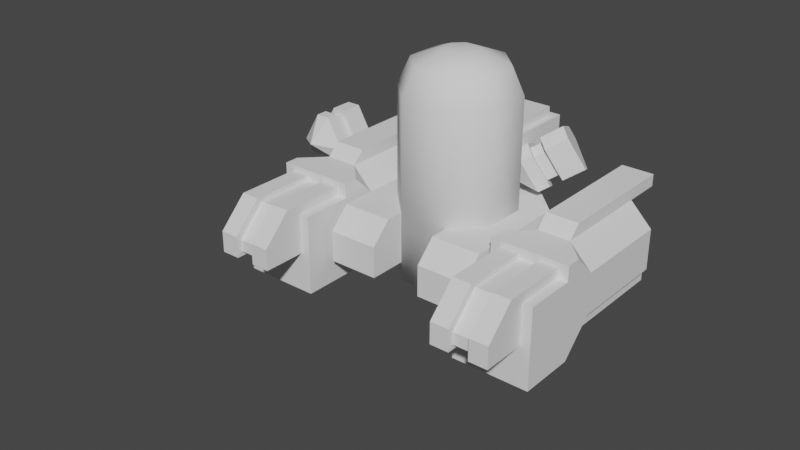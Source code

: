 # Source: t1_fab.blend  (saved by Blender 2.82.7; exported with 4.5.12 LTS)
import bpy
from mathutils import Matrix  # noqa: F401  (used for matrix-valued properties, if any)

bpy.ops.wm.read_factory_settings(use_empty=True)
scene = bpy.context.scene
scene.name = 'Scene'

# ---- collections
col_collection = bpy.data.collections.new('Collection'); scene.collection.children.link(col_collection)

# ---- world
world_world = bpy.data.worlds.new('World'); scene.world = world_world
world_world.use_nodes = True; world_world.node_tree.nodes.clear()
_N = world_world.node_tree.nodes; _L = world_world.node_tree.links
n0 = _N.new('ShaderNodeOutputWorld'); n0.name = 'World Output'; n0.location = (300, 300)
n1 = _N.new('ShaderNodeBackground'); n1.name = 'Background'; n1.location = (10, 300)
n1.inputs[0].default_value = (0.05088, 0.05088, 0.05088, 1.0)
_L.new(n1.outputs[0], n0.inputs[0])
n0.is_active_output = True
world_world.color = (0.05088, 0.05088, 0.05088)
world_world.use_sun_shadow = False
world_world.sun_shadow_jitter_overblur = 0.0

# ---- meshes
me_cylinder_006 = bpy.data.meshes.new('Cylinder.006')
me_cylinder_006.from_pydata([(-0.6425, 1.516, 5.395), (-0.8316, 1.055, 5.589), (-0.9829, 0.9476, 5.482), (-1.172, 1.141, 5.021), (-1.096, 1.326, 4.943), (-0.7181, 1.593, 5.211), (-1.006, 1.178, 5.712), (-0.817, 1.639, 5.518), (-1.157, 1.071, 5.605), (-1.346, 1.265, 5.144), (-1.271, 1.449, 5.067), (-0.8926, 1.717, 5.334), (-0.3844, 1.48, 5.316), (-0.5542, 1.6, 5.436), (-0.6365, 0.865, 5.574), (-0.8064, 0.9851, 5.694), (-0.8382, 0.7223, 5.431), (-1.008, 0.8424, 5.551), (-1.09, 0.9808, 4.816), (-1.26, 1.101, 4.936), (-0.9895, 1.227, 4.713), (-1.159, 1.347, 4.833), (-0.4852, 1.583, 5.07), (-0.6551, 1.703, 5.19), (-0.9809, 1.108, 5.817), (-0.7287, 1.723, 5.559), (-1.183, 0.9658, 5.675), (-1.435, 1.224, 5.06), (-1.334, 1.47, 4.956), (-0.8296, 1.827, 5.313), (-1.303, 1.336, 6.045), (-1.051, 1.951, 5.787), (-1.505, 1.194, 5.903), (-1.757, 1.452, 5.288), (-1.656, 1.698, 5.184), (-1.152, 2.055, 5.541), (-0.4632, 0.9492, 4.959), (0.6425, 1.516, 5.395), (0.8316, 1.055, 5.589), (0.9829, 0.9476, 5.482), (1.172, 1.141, 5.021), (1.096, 1.326, 4.943), (0.7181, 1.593, 5.211), (1.006, 1.178, 5.712), (0.817, 1.639, 5.518), (1.157, 1.071, 5.605), (1.346, 1.265, 5.144), (1.271, 1.449, 5.067), (0.8926, 1.717, 5.334), (0.3844, 1.48, 5.316), (0.5542, 1.6, 5.436), (0.6365, 0.865, 5.574), (0.8064, 0.9851, 5.694), (0.8382, 0.7223, 5.431), (1.008, 0.8424, 5.551), (1.09, 0.9808, 4.816), (1.26, 1.101, 4.936), (0.9895, 1.227, 4.713), (1.159, 1.347, 4.833), (0.4852, 1.583, 5.07), (0.6551, 1.703, 5.19), (0.9809, 1.108, 5.817), (0.7287, 1.723, 5.559), (1.183, 0.9658, 5.675), (1.435, 1.224, 5.06), (1.334, 1.47, 4.956), (0.8296, 1.827, 5.313), (1.303, 1.336, 6.045), (1.051, 1.951, 5.787), (1.505, 1.194, 5.903), (1.757, 1.452, 5.288), (1.656, 1.698, 5.184), (1.152, 2.055, 5.541), (0.4632, 0.9492, 4.959)], [], [(4, 3, 9, 10), (2, 1, 6, 8), (5, 4, 10, 11), (1, 0, 7, 6), (3, 2, 8, 9), (0, 5, 11, 7), (12, 13, 15, 14), (14, 15, 17, 16), (16, 17, 19, 18), (18, 19, 21, 20), (20, 21, 23, 22), (22, 23, 13, 12), (16, 18, 36), (29, 28, 34, 35), (30, 31, 35, 34, 33, 32), (27, 26, 32, 33), (24, 25, 31, 30), (25, 29, 35, 31), (28, 27, 33, 34), (26, 24, 30, 32), (24, 26, 27, 28, 29, 25), (15, 13, 23, 21, 19, 17), (22, 12, 36), (18, 20, 36), (14, 16, 36), (20, 22, 36), (12, 14, 36), (41, 47, 46, 40), (39, 45, 43, 38), (42, 48, 47, 41), (38, 43, 44, 37), (40, 46, 45, 39), (37, 44, 48, 42), (49, 51, 52, 50), (51, 53, 54, 52), (53, 55, 56, 54), (55, 57, 58, 56), (57, 59, 60, 58), (59, 49, 50, 60), (53, 73, 55), (66, 72, 71, 65), (67, 69, 70, 71, 72, 68), (64, 70, 69, 63), (61, 67, 68, 62), (62, 68, 72, 66), (65, 71, 70, 64), (63, 69, 67, 61), (61, 62, 66, 65, 64, 63), (52, 54, 56, 58, 60, 50), (59, 73, 49), (55, 73, 57), (51, 73, 53), (57, 73, 59), (49, 73, 51)])
_uv = me_cylinder_006.uv_layers.new(name='UVMap')
_uv.uv.foreach_set('vector', [0.3333, 1.0, 0.5, 1.0, 0.5, 1.0, 0.3333, 1.0, 0.6667, 1.0, 0.8333, 1.0, 0.8333, 1.0, 0.6667, 1.0, 0.1667, 1.0, 0.3333, 1.0, 0.3333, 1.0, 0.1667, 1.0, 0.8333, 1.0, 1.0, 1.0, 1.0, 1.0, 0.8333, 1.0, 0.5, 1.0, 0.6667, 1.0, 0.6667, 1.0, 0.5, 1.0, -8.941e-08, 1.0, 0.1667, 1.0, 0.1667, 1.0, -8.941e-08, 1.0, 1.0, 0.5, 1.0, 1.0, 0.8333, 1.0, 0.8333, 0.5, 0.8333, 0.5, 0.8333, 1.0, 0.6667, 1.0, 0.6667, 0.5, 0.6667, 0.5, 0.6667, 1.0, 0.5, 1.0, 0.5, 0.5, 0.5, 0.5, 0.5, 1.0, 0.3333, 1.0, 0.3333, 0.5, 0.3333, 0.5, 0.3333, 1.0, 0.1667, 1.0, 0.1667, 0.5, 0.1667, 0.5, 0.1667, 1.0, -8.941e-08, 1.0, -8.941e-08, 0.5, 0.6667, 0.5, 0.5, 0.5, 0.6667, 0.5, 0.1667, 1.0, 0.3333, 1.0, 0.3333, 1.0, 0.1667, 1.0, 0.4578, 0.37, 0.25, 0.49, 0.04215, 0.37, 0.04215, 0.13, 0.25, 0.01, 0.4578, 0.13, 0.5, 1.0, 0.6667, 1.0, 0.6667, 1.0, 0.5, 1.0, 0.8333, 1.0, 1.0, 1.0, 1.0, 1.0, 0.8333, 1.0, -8.941e-08, 1.0, 0.1667, 1.0, 0.1667, 1.0, -8.941e-08, 1.0, 0.3333, 1.0, 0.5, 1.0, 0.5, 1.0, 0.3333, 1.0, 0.6667, 1.0, 0.8333, 1.0, 0.8333, 1.0, 0.6667, 1.0, 0.8333, 1.0, 0.6667, 1.0, 0.5, 1.0, 0.3333, 1.0, 0.1667, 1.0, -8.941e-08, 1.0, 0.8333, 1.0, -8.941e-08, 1.0, 0.1667, 1.0, 0.3333, 1.0, 0.5, 1.0, 0.6667, 1.0, 0.1667, 0.5, -8.941e-08, 0.5, 0.1667, 0.5, 0.5, 0.5, 0.3333, 0.5, 0.5, 0.5, 0.8333, 0.5, 0.6667, 0.5, 0.8333, 0.5, 0.3333, 0.5, 0.1667, 0.5, 0.3333, 0.5, 1.0, 0.5, 0.8333, 0.5, 1.0, 0.5, 0.3333, 1.0, 0.3333, 1.0, 0.5, 1.0, 0.5, 1.0, 0.6667, 1.0, 0.6667, 1.0, 0.8333, 1.0, 0.8333, 1.0, 0.1667, 1.0, 0.1667, 1.0, 0.3333, 1.0, 0.3333, 1.0, 0.8333, 1.0, 0.8333, 1.0, 1.0, 1.0, 1.0, 1.0, 0.5, 1.0, 0.5, 1.0, 0.6667, 1.0, 0.6667, 1.0, -8.941e-08, 1.0, -8.941e-08, 1.0, 0.1667, 1.0, 0.1667, 1.0, 1.0, 0.5, 0.8333, 0.5, 0.8333, 1.0, 1.0, 1.0, 0.8333, 0.5, 0.6667, 0.5, 0.6667, 1.0, 0.8333, 1.0, 0.6667, 0.5, 0.5, 0.5, 0.5, 1.0, 0.6667, 1.0, 0.5, 0.5, 0.3333, 0.5, 0.3333, 1.0, 0.5, 1.0, 0.3333, 0.5, 0.1667, 0.5, 0.1667, 1.0, 0.3333, 1.0, 0.1667, 0.5, -8.941e-08, 0.5, -8.941e-08, 1.0, 0.1667, 1.0, 0.6667, 0.5, 0.6667, 0.5, 0.5, 0.5, 0.1667, 1.0, 0.1667, 1.0, 0.3333, 1.0, 0.3333, 1.0, 0.4578, 0.37, 0.4578, 0.13, 0.25, 0.01, 0.04215, 0.13, 0.04215, 0.37, 0.25, 0.49, 0.5, 1.0, 0.5, 1.0, 0.6667, 1.0, 0.6667, 1.0, 0.8333, 1.0, 0.8333, 1.0, 1.0, 1.0, 1.0, 1.0, -8.941e-08, 1.0, -8.941e-08, 1.0, 0.1667, 1.0, 0.1667, 1.0, 0.3333, 1.0, 0.3333, 1.0, 0.5, 1.0, 0.5, 1.0, 0.6667, 1.0, 0.6667, 1.0, 0.8333, 1.0, 0.8333, 1.0, 0.8333, 1.0, -8.941e-08, 1.0, 0.1667, 1.0, 0.3333, 1.0, 0.5, 1.0, 0.6667, 1.0, 0.8333, 1.0, 0.6667, 1.0, 0.5, 1.0, 0.3333, 1.0, 0.1667, 1.0, -8.941e-08, 1.0, 0.1667, 0.5, 0.1667, 0.5, -8.941e-08, 0.5, 0.5, 0.5, 0.5, 0.5, 0.3333, 0.5, 0.8333, 0.5, 0.8333, 0.5, 0.6667, 0.5, 0.3333, 0.5, 0.3333, 0.5, 0.1667, 0.5, 1.0, 0.5, 1.0, 0.5, 0.8333, 0.5])
me_cylinder_006.use_remesh_preserve_volume = False
me_cylinder_006.use_remesh_preserve_attributes = False
me_cylinder_006.use_mirror_vertex_groups = False
me_cylinder_006.update()
me_cylinder_010 = bpy.data.meshes.new('Cylinder.010')
me_cylinder_010.from_pydata([(-0.3827, 0.9239, 2.935), (0.3827, 0.9239, 2.935), (0.9239, 0.3827, 2.935), (0.9239, -0.3827, 2.935), (0.3827, -0.9239, 2.935), (-0.3827, -0.9239, 2.935), (-0.9239, -0.3827, 2.935), (-0.9239, 0.3827, 2.935), (-0.1135, 0.2741, 6.648), (-0.3827, 0.9239, 5.998), (-0.3039, 0.7336, 6.458), (0.1135, 0.2741, 6.648), (0.3827, 0.9239, 5.998), (0.3039, 0.7336, 6.458), (0.2741, 0.1135, 6.648), (0.9239, 0.3827, 5.998), (0.7336, 0.3039, 6.458), (0.2741, -0.1135, 6.648), (0.9239, -0.3827, 5.998), (0.7336, -0.3039, 6.458), (0.1135, -0.2741, 6.648), (0.3827, -0.9239, 5.998), (0.3039, -0.7336, 6.458), (-0.1135, -0.2741, 6.648), (-0.3827, -0.9239, 5.998), (-0.3039, -0.7336, 6.458), (-0.2741, -0.1135, 6.648), (-0.9239, -0.3827, 5.998), (-0.7336, -0.3039, 6.458), (-0.2741, 0.1135, 6.648), (-0.9239, 0.3827, 5.998), (-0.7336, 0.3039, 6.458), (-0.3827, 0.9239, 3.632), (0.3827, 0.9239, 3.632), (-0.3827, 0.9239, 4.981), (0.3827, 0.9239, 4.981), (0.2592, 0.9239, 4.981), (-0.2592, 0.9239, 4.981), (-0.3827, 1.738, 4.161), (-0.3827, 1.209, 3.632), (0.3827, 1.209, 3.632), (0.3827, 1.738, 4.161), (0.3827, 2.324, 4.981), (-0.3827, 2.324, 4.981), (-0.3827, 2.324, 4.161), (0.3827, 2.324, 4.161), (0.2592, 2.186, 4.981), (-0.2592, 2.186, 4.981), (0.2592, 0.9239, 5.141), (-0.2592, 0.9239, 5.141), (0.2592, 2.186, 5.141), (-0.2592, 2.186, 5.141), (0.4347, -0.8707, 3.21), (-0.4347, -0.8707, 3.21), (-0.4347, -0.8707, 4.096), (0.4347, -0.8707, 4.096), (-0.4347, -1.534, 3.21), (-1.304, -1.534, 3.21), (1.304, -1.534, 3.21), (0.4347, -1.534, 3.21), (0.4347, -1.185, 4.096), (0.4347, -1.534, 3.747), (1.304, -1.534, 3.747), (1.304, -1.185, 4.096), (-1.304, -1.185, 4.096), (-1.304, -1.534, 3.747), (-0.4347, -1.534, 3.747), (-0.4347, -1.185, 4.096), (1.304, 0.6869, 3.21), (0.7889, 1.202, 3.21), (-0.7889, 1.202, 3.21), (-1.304, 0.6869, 3.21), (-1.304, 0.6869, 4.096), (-0.7889, 1.202, 4.096), (0.7889, 1.202, 4.096), (1.304, 0.6869, 4.096)], [], [(7, 30, 9, 0), (2, 15, 18, 3), (3, 18, 21, 4), (4, 21, 24, 5), (5, 24, 27, 6), (6, 27, 30, 7), (0, 9, 12, 1), (1, 12, 15, 2), (0, 1, 2, 3, 4, 5, 6, 7), (12, 9, 10, 13), (13, 10, 8, 11), (15, 12, 13, 16), (16, 13, 11, 14), (18, 15, 16, 19), (19, 16, 14, 17), (21, 18, 19, 22), (22, 19, 17, 20), (24, 21, 22, 25), (25, 22, 20, 23), (27, 24, 25, 28), (28, 25, 23, 26), (30, 27, 28, 31), (31, 28, 26, 29), (9, 30, 31, 10), (10, 31, 29, 8), (11, 8, 29, 26, 23, 20, 17, 14), (41, 45, 42, 35, 33, 40), (36, 46, 50, 48), (34, 43, 44, 38, 39, 32), (38, 41, 40, 39), (33, 32, 39, 40), (44, 43, 42, 45), (48, 50, 51, 49), (41, 38, 44, 45), (35, 42, 43, 34), (47, 37, 49, 51), (46, 47, 51, 50), (74, 75, 63, 60, 55, 54, 67, 64, 72, 73), (68, 58, 62, 63, 75), (72, 64, 65, 57, 71), (70, 71, 57, 56, 53, 52, 59, 58, 68, 69), (52, 53, 54, 55), (52, 55, 60, 61, 59), (54, 53, 56, 66, 67), (56, 57, 65, 66), (58, 59, 61, 62), (60, 63, 62, 61), (64, 67, 66, 65), (74, 69, 68, 75), (72, 71, 70, 73), (74, 73, 70, 69)])
me_cylinder_010.polygons.foreach_set('use_smooth', [1, 1, 1, 1, 1, 1, 1, 1, 0, 1, 1, 1, 1, 1, 1, 1, 1, 1, 1, 1, 1, 1, 1, 1, 1, 1, 0, 0, 0, 0, 0, 0, 0, 0, 0, 0, 0, 0, 0, 0, 0, 0, 0, 0, 0, 0, 0, 0, 0, 0, 0])
_uv = me_cylinder_010.uv_layers.new(name='UVMap')
_uv.uv.foreach_set('vector', [0.125, 0.5, 0.125, 0.9108, 0.0, 0.9108, 0.0, 0.5, 0.75, 0.5, 0.75, 0.9108, 0.625, 0.9108, 0.625, 0.5, 0.625, 0.5, 0.625, 0.9108, 0.5, 0.9108, 0.5, 0.5, 0.5, 0.5, 0.5, 0.9108, 0.375, 0.9108, 0.375, 0.5, 0.375, 0.5, 0.375, 0.9108, 0.25, 0.9108, 0.25, 0.5, 0.25, 0.5, 0.25, 0.9108, 0.125, 0.9108, 0.125, 0.5, 1.0, 0.5, 1.0, 0.9108, 0.875, 0.9108, 0.875, 0.5, 0.875, 0.5, 0.875, 0.9108, 0.75, 0.9108, 0.75, 0.5, 0.75, 0.49, 0.9197, 0.4197, 0.99, 0.25, 0.9197, 0.08029, 0.75, 0.01, 0.5803, 0.08029, 0.51, 0.25, 0.5803, 0.4197, 0.875, 0.9108, 1.0, 0.9108, 0.9871, 1.0, 0.8879, 1.0, 0.4022, 0.4269, 0.2675, 0.4828, 0.25, 0.3212, 0.3004, 0.3004, 0.75, 0.9108, 0.875, 0.9108, 0.8621, 1.0, 0.7629, 1.0, 0.4828, 0.2675, 0.4269, 0.4022, 0.3004, 0.3004, 0.3212, 0.25, 0.625, 0.9108, 0.75, 0.9108, 0.7371, 1.0, 0.6379, 1.0, 0.4269, 0.09777, 0.4828, 0.2325, 0.3212, 0.25, 0.3004, 0.1996, 0.5, 0.9108, 0.625, 0.9108, 0.6121, 1.0, 0.5129, 1.0, 0.2675, 0.01724, 0.4022, 0.07305, 0.3004, 0.1996, 0.25, 0.1788, 0.375, 0.9108, 0.5, 0.9108, 0.4871, 1.0, 0.3879, 1.0, 0.09777, 0.07305, 0.2325, 0.01724, 0.25, 0.1788, 0.1996, 0.1996, 0.25, 0.9108, 0.375, 0.9108, 0.3621, 1.0, 0.2629, 1.0, 0.01724, 0.2325, 0.07305, 0.09777, 0.1996, 0.1996, 0.1788, 0.25, 0.125, 0.9108, 0.25, 0.9108, 0.2371, 1.0, 0.1379, 1.0, 0.07305, 0.4022, 0.01724, 0.2675, 0.1788, 0.25, 0.1996, 0.3004, 0.0, 0.9108, 0.125, 0.9108, 0.1121, 1.0, 0.01287, 1.0, 0.2325, 0.4828, 0.09777, 0.4269, 0.1996, 0.3004, 0.25, 0.3212, 0.3004, 0.3004, 0.25, 0.3212, 0.1996, 0.3004, 0.1788, 0.25, 0.1996, 0.1996, 0.25, 0.1788, 0.3004, 0.1996, 0.3212, 0.25, 0.875, 0.661, 0.875, 0.661, 0.875, 0.9108, 0.875, 0.9108, 0.875, 0.5, 0.875, 0.5, 0.875, 0.9108, 0.875, 0.9108, 0.875, 0.9108, 0.875, 0.9108, 1.0, 0.9108, 1.0, 0.9108, 1.0, 0.661, 1.0, 0.661, 1.0, 0.5, 1.0, 0.5, 1.0, 0.661, 0.875, 0.661, 0.875, 0.5, 1.0, 0.5, 0.875, 0.5, 1.0, 0.5, 1.0, 0.5, 0.875, 0.5, 1.0, 0.661, 1.0, 0.9108, 0.875, 0.9108, 0.875, 0.661, 0.875, 0.9108, 0.875, 0.9108, 1.0, 0.9108, 1.0, 0.9108, 0.875, 0.661, 1.0, 0.661, 1.0, 0.661, 0.875, 0.661, 0.875, 0.9108, 0.875, 0.9108, 1.0, 0.9108, 1.0, 0.9108, 1.0, 0.9108, 1.0, 0.9108, 1.0, 0.9108, 1.0, 0.9108, 0.875, 0.9108, 1.0, 0.9108, 1.0, 0.9108, 0.875, 0.9108, 0.4753, 0.9108, 0.5, 0.9108, 0.5, 0.9108, 0.4583, 0.9108, 0.4583, 0.9108, 0.4167, 0.9108, 0.4167, 0.9108, 0.375, 0.9108, 0.375, 0.9108, 0.3997, 0.9108, 0.5, 0.5, 0.5, 0.5, 0.5, 0.77, 0.5, 0.9108, 0.5, 0.9108, 0.375, 0.9108, 0.375, 0.9108, 0.375, 0.77, 0.375, 0.5, 0.375, 0.5, 0.3997, 0.5, 0.375, 0.5, 0.375, 0.5, 0.4167, 0.5, 0.4167, 0.5, 0.4583, 0.5, 0.4583, 0.5, 0.5, 0.5, 0.5, 0.5, 0.4753, 0.5, 0.4583, 0.5, 0.4167, 0.5, 0.4167, 0.9108, 0.4583, 0.9108, 0.4583, 0.5, 0.4583, 0.9108, 0.4583, 0.9108, 0.4583, 0.77, 0.4583, 0.5, 0.4167, 0.9108, 0.4167, 0.5, 0.4167, 0.5, 0.4167, 0.77, 0.4167, 0.9108, 0.4167, 0.5, 0.375, 0.5, 0.375, 0.77, 0.4167, 0.77, 0.5, 0.5, 0.4583, 0.5, 0.4583, 0.77, 0.5, 0.77, 0.4583, 0.9108, 0.5, 0.9108, 0.5, 0.77, 0.4583, 0.77, 0.375, 0.9108, 0.4167, 0.9108, 0.4167, 0.77, 0.375, 0.77, 0.4753, 0.9108, 0.4753, 0.5, 0.5, 0.5, 0.5, 0.9108, 0.375, 0.9108, 0.375, 0.5, 0.3997, 0.5, 0.3997, 0.9108, 0.4753, 0.9108, 0.3997, 0.9108, 0.3997, 0.5, 0.4753, 0.5])
me_cylinder_010.use_remesh_fix_poles = True
me_cylinder_010.use_remesh_preserve_attributes = False
me_cylinder_010.use_mirror_vertex_groups = False
me_cylinder_010.update()
me_cylinder_011 = bpy.data.meshes.new('Cylinder.011')
me_cylinder_011.from_pydata([], [], [])
_uv = me_cylinder_011.uv_layers.new(name='UVMap')
_uv.uv.foreach_set('vector', [])
me_cylinder_011.use_remesh_fix_poles = True
me_cylinder_011.use_remesh_preserve_attributes = False
me_cylinder_011.use_mirror_vertex_groups = False
me_cylinder_011.update()
me_cylinder_015 = bpy.data.meshes.new('Cylinder.015')
me_cylinder_015.from_pydata([(-2.971, 2.035, 3.508), (-3.239, 2.035, 3.971), (-3.453, 2.035, 3.971), (-3.72, 2.035, 3.508), (-3.613, 2.035, 3.323), (-3.078, 2.035, 3.323), (-3.239, 2.282, 3.971), (-2.971, 2.282, 3.508), (-3.453, 2.282, 3.971), (-3.72, 2.282, 3.508), (-3.613, 2.282, 3.323), (-3.078, 2.282, 3.323), (-2.847, 1.795, 3.477), (-2.847, 2.035, 3.477), (-3.203, 1.795, 4.095), (-3.203, 2.035, 4.095), (-3.488, 1.795, 4.095), (-3.488, 2.035, 4.095), (-3.845, 1.795, 3.477), (-3.845, 2.035, 3.477), (-3.702, 1.795, 3.23), (-3.702, 2.035, 3.23), (-2.989, 1.795, 3.23), (-2.989, 2.035, 3.23), (-3.203, 2.282, 4.095), (-2.847, 2.282, 3.477), (-3.488, 2.282, 4.095), (-3.845, 2.282, 3.477), (-3.702, 2.282, 3.23), (-2.989, 2.282, 3.23), (-3.203, 2.738, 4.095), (-2.847, 2.738, 3.477), (-3.488, 2.738, 4.095), (-3.845, 2.738, 3.477), (-3.702, 2.738, 3.23), (-2.989, 2.738, 3.23), (-3.346, 1.407, 3.601)], [], [(4, 3, 9, 10), (2, 1, 6, 8), (5, 4, 10, 11), (1, 0, 7, 6), (3, 2, 8, 9), (0, 5, 11, 7), (12, 13, 15, 14), (14, 15, 17, 16), (16, 17, 19, 18), (18, 19, 21, 20), (20, 21, 23, 22), (22, 23, 13, 12), (16, 18, 36), (29, 28, 34, 35), (30, 31, 35, 34, 33, 32), (27, 26, 32, 33), (24, 25, 31, 30), (25, 29, 35, 31), (28, 27, 33, 34), (26, 24, 30, 32), (24, 26, 27, 28, 29, 25), (15, 13, 23, 21, 19, 17), (22, 12, 36), (18, 20, 36), (14, 16, 36), (20, 22, 36), (12, 14, 36)])
_uv = me_cylinder_015.uv_layers.new(name='UVMap')
_uv.uv.foreach_set('vector', [0.3333, 1.0, 0.5, 1.0, 0.5, 1.0, 0.3333, 1.0, 0.6667, 1.0, 0.8333, 1.0, 0.8333, 1.0, 0.6667, 1.0, 0.1667, 1.0, 0.3333, 1.0, 0.3333, 1.0, 0.1667, 1.0, 0.8333, 1.0, 1.0, 1.0, 1.0, 1.0, 0.8333, 1.0, 0.5, 1.0, 0.6667, 1.0, 0.6667, 1.0, 0.5, 1.0, -8.941e-08, 1.0, 0.1667, 1.0, 0.1667, 1.0, -8.941e-08, 1.0, 1.0, 0.5, 1.0, 1.0, 0.8333, 1.0, 0.8333, 0.5, 0.8333, 0.5, 0.8333, 1.0, 0.6667, 1.0, 0.6667, 0.5, 0.6667, 0.5, 0.6667, 1.0, 0.5, 1.0, 0.5, 0.5, 0.5, 0.5, 0.5, 1.0, 0.3333, 1.0, 0.3333, 0.5, 0.3333, 0.5, 0.3333, 1.0, 0.1667, 1.0, 0.1667, 0.5, 0.1667, 0.5, 0.1667, 1.0, -8.941e-08, 1.0, -8.941e-08, 0.5, 0.6667, 0.5, 0.5, 0.5, 0.6667, 0.5, 0.1667, 1.0, 0.3333, 1.0, 0.3333, 1.0, 0.1667, 1.0, 0.4578, 0.37, 0.25, 0.49, 0.04215, 0.37, 0.04215, 0.13, 0.25, 0.01, 0.4578, 0.13, 0.5, 1.0, 0.6667, 1.0, 0.6667, 1.0, 0.5, 1.0, 0.8333, 1.0, 1.0, 1.0, 1.0, 1.0, 0.8333, 1.0, -8.941e-08, 1.0, 0.1667, 1.0, 0.1667, 1.0, -8.941e-08, 1.0, 0.3333, 1.0, 0.5, 1.0, 0.5, 1.0, 0.3333, 1.0, 0.6667, 1.0, 0.8333, 1.0, 0.8333, 1.0, 0.6667, 1.0, 0.8333, 1.0, 0.6667, 1.0, 0.5, 1.0, 0.3333, 1.0, 0.1667, 1.0, -8.941e-08, 1.0, 0.8333, 1.0, -8.941e-08, 1.0, 0.1667, 1.0, 0.3333, 1.0, 0.5, 1.0, 0.6667, 1.0, 0.1667, 0.5, -8.941e-08, 0.5, 0.1667, 0.5, 0.5, 0.5, 0.3333, 0.5, 0.5, 0.5, 0.8333, 0.5, 0.6667, 0.5, 0.8333, 0.5, 0.3333, 0.5, 0.1667, 0.5, 0.3333, 0.5, 1.0, 0.5, 0.8333, 0.5, 1.0, 0.5])
me_cylinder_015.use_remesh_preserve_volume = False
me_cylinder_015.use_remesh_preserve_attributes = False
me_cylinder_015.use_mirror_vertex_groups = False
me_cylinder_015.update()
me_cylinder_016 = bpy.data.meshes.new('Cylinder.016')
me_cylinder_016.from_pydata([(2.529, -0.9466, 3.752), (1.424, -1.075, 4.368), (2.748, -1.075, 4.368), (1.643, -0.9466, 3.752), (1.842, -2.609, 3.507), (2.329, -2.609, 3.507), (1.842, -0.9254, 4.194), (1.842, -0.9254, 3.507), (2.329, -0.9254, 3.507), (2.329, -0.9254, 4.194), (1.424, 1.326, 3.278), (2.748, 1.326, 3.278), (2.529, 1.635, 3.752), (1.424, -1.948, 2.738), (2.748, -1.948, 2.738), (1.643, 1.635, 3.752), (1.596, -2.702, 3.422), (2.576, -2.702, 3.422), (2.252, -2.702, 3.422), (1.92, -2.702, 3.422), (1.596, -0.9822, 4.279), (1.596, -0.9822, 3.422), (2.576, -0.9822, 3.422), (2.576, -0.9822, 4.279), (2.252, -0.9822, 4.279), (1.92, -0.9822, 3.422), (1.92, -0.9822, 4.279), (2.252, -0.9822, 3.422), (1.842, -2.609, 3.704), (1.842, -2.12, 4.194), (2.329, -2.12, 4.194), (2.329, -2.609, 3.704), (1.596, -2.213, 4.279), (1.596, -2.702, 3.79), (2.576, -2.702, 3.79), (2.576, -2.213, 4.279), (1.92, -2.702, 3.79), (1.92, -2.213, 4.279), (2.252, -2.213, 4.279), (2.252, -2.702, 3.79), (2.748, -1.948, 4.108), (1.424, -1.948, 4.108), (2.748, -1.075, 4.108), (1.424, -1.075, 4.108), (1.424, -0.9805, 2.738), (1.424, -0.4408, 3.278), (2.748, -0.4408, 3.278), (2.748, -0.9805, 2.738), (1.424, -0.4408, 3.986), (1.806, -0.4408, 4.368), (1.424, -0.8231, 4.368), (2.365, -0.4408, 4.368), (2.748, -0.4408, 3.986), (2.748, -0.8231, 4.368), (2.748, 1.326, 3.986), (2.365, 1.326, 4.368), (1.806, 1.326, 4.368), (1.424, 1.326, 3.986), (2.529, -0.9466, 2.868), (2.529, 1.635, 2.868), (1.643, 1.635, 2.868), (1.643, -0.9466, 2.868), (2.365, 1.991, 4.574), (1.806, 1.991, 4.574), (2.365, 1.991, 4.368), (1.806, 1.991, 4.368), (2.365, -0.2241, 4.574), (1.806, -0.2241, 4.574), (-2.529, -0.9466, 3.752), (-1.424, -1.075, 4.368), (-2.748, -1.075, 4.368), (-1.643, -0.9466, 3.752), (-1.842, -2.609, 3.507), (-2.329, -2.609, 3.507), (-1.842, -0.9254, 4.194), (-1.842, -0.9254, 3.507), (-2.329, -0.9254, 3.507), (-2.329, -0.9254, 4.194), (-1.424, 1.326, 3.278), (-2.748, 1.326, 3.278), (-2.529, 1.635, 3.752), (-1.424, -1.948, 2.738), (-2.748, -1.948, 2.738), (-1.643, 1.635, 3.752), (-1.596, -2.702, 3.422), (-2.576, -2.702, 3.422), (-2.252, -2.702, 3.422), (-1.92, -2.702, 3.422), (-1.596, -0.9822, 4.279), (-1.596, -0.9822, 3.422), (-2.576, -0.9822, 3.422), (-2.576, -0.9822, 4.279), (-2.252, -0.9822, 4.279), (-1.92, -0.9822, 3.422), (-1.92, -0.9822, 4.279), (-2.252, -0.9822, 3.422), (-1.842, -2.609, 3.704), (-1.842, -2.12, 4.194), (-2.329, -2.12, 4.194), (-2.329, -2.609, 3.704), (-1.596, -2.213, 4.279), (-1.596, -2.702, 3.79), (-2.576, -2.702, 3.79), (-2.576, -2.213, 4.279), (-1.92, -2.702, 3.79), (-1.92, -2.213, 4.279), (-2.252, -2.213, 4.279), (-2.252, -2.702, 3.79), (-2.748, -1.948, 4.108), (-1.424, -1.948, 4.108), (-2.748, -1.075, 4.108), (-1.424, -1.075, 4.108), (-1.424, -0.9805, 2.738), (-1.424, -0.4408, 3.278), (-2.748, -0.4408, 3.278), (-2.748, -0.9805, 2.738), (-1.424, -0.4408, 3.986), (-1.806, -0.4408, 4.368), (-1.424, -0.8231, 4.368), (-2.365, -0.4408, 4.368), (-2.748, -0.4408, 3.986), (-2.748, -0.8231, 4.368), (-2.748, 1.326, 3.986), (-2.365, 1.326, 4.368), (-1.806, 1.326, 4.368), (-1.424, 1.326, 3.986), (-2.529, -0.9466, 2.868), (-2.529, 1.635, 2.868), (-1.643, 1.635, 2.868), (-1.643, -0.9466, 2.868), (-2.365, 1.991, 4.574), (-1.806, 1.991, 4.574), (-2.365, 1.991, 4.368), (-1.806, 1.991, 4.368), (-2.365, -0.2241, 4.574), (-1.806, -0.2241, 4.574)], [], [(56, 65, 63, 67, 49), (2, 53, 52, 54, 11, 46, 47, 14, 40, 42), (42, 43, 1, 2), (56, 57, 10, 11, 54, 55), (29, 30, 9, 6), (5, 4, 7, 8), (32, 33, 16, 21, 20), (45, 46, 11, 10), (41, 40, 14, 13), (14, 47, 44, 13), (35, 38, 24, 23), (37, 32, 20, 26), (17, 34, 35, 23, 22), (19, 36, 37, 26, 25), (33, 36, 19, 16), (16, 19, 25, 21), (39, 34, 17, 18), (38, 39, 18, 27, 24), (18, 17, 22, 27), (28, 31, 30, 29), (38, 35, 34, 39), (32, 37, 36, 33), (28, 4, 5, 31), (3, 15, 12, 0), (41, 43, 42, 40), (44, 47, 46, 45), (48, 49, 50), (51, 52, 53), (54, 52, 51, 55), (2, 1, 50, 49, 51, 53), (61, 58, 59, 60), (15, 3, 61, 60), (3, 0, 58, 61), (0, 12, 59, 58), (12, 15, 60, 59), (51, 49, 67, 66), (67, 63, 62, 66), (66, 62, 64, 55, 51), (65, 64, 62, 63), (56, 55, 64, 65), (48, 57, 56, 49), (13, 44, 45, 10, 57, 48, 50, 1, 43, 41), (124, 117, 135, 131, 133), (70, 110, 108, 82, 115, 114, 79, 122, 120, 121), (110, 70, 69, 111), (124, 123, 122, 79, 78, 125), (97, 74, 77, 98), (73, 76, 75, 72), (100, 88, 89, 84, 101), (113, 78, 79, 114), (109, 81, 82, 108), (82, 81, 112, 115), (103, 91, 92, 106), (105, 94, 88, 100), (85, 90, 91, 103, 102), (87, 93, 94, 105, 104), (101, 84, 87, 104), (84, 89, 93, 87), (107, 86, 85, 102), (106, 92, 95, 86, 107), (86, 95, 90, 85), (96, 97, 98, 99), (106, 107, 102, 103), (100, 101, 104, 105), (96, 99, 73, 72), (71, 68, 80, 83), (109, 108, 110, 111), (112, 113, 114, 115), (116, 118, 117), (119, 121, 120), (122, 123, 119, 120), (70, 121, 119, 117, 118, 69), (129, 128, 127, 126), (83, 128, 129, 71), (71, 129, 126, 68), (68, 126, 127, 80), (80, 127, 128, 83), (119, 134, 135, 117), (135, 134, 130, 131), (134, 119, 123, 132, 130), (133, 131, 130, 132), (124, 133, 132, 123), (116, 117, 124, 125), (81, 109, 111, 69, 118, 116, 125, 78, 113, 112)])
_uv = me_cylinder_016.uv_layers.new(name='UVMap')
_uv.uv.foreach_set('vector', [0.5, 0.5355, 0.5, 0.5355, 0.5, 0.5355, 0.5, 0.5355, 0.5, 0.5355, 0.5, 0.6229, 0.5, 0.6229, 0.5, 0.6229, 0.5, 0.6229, 0.5, 0.6229, 0.5, 0.6229, 0.5, 0.6229, 0.5, 0.6229, 0.5, 0.6229, 0.5, 0.6229, 0.5, 0.6229, 0.5, 0.5, 0.5, 0.5, 0.5, 0.6229, 0.5, 0.5355, 0.5, 0.5, 0.5, 0.5, 0.5, 0.6229, 0.5, 0.6229, 0.5, 0.5874, 0.5, 0.5, 0.5, 0.6229, 0.5, 0.6229, 0.5, 0.5, 0.5, 0.6229, 0.5, 0.5, 0.5, 0.5, 0.5, 0.6229, 0.5, 0.5, 0.5, 0.5, 0.5, 0.5, 0.5, 0.5, 0.5, 0.5, 0.5, 0.5, 0.5, 0.6229, 0.5, 0.6229, 0.5, 0.5, 0.5, 0.5, 0.5, 0.6229, 0.5, 0.6229, 0.5, 0.5, 0.5, 0.6229, 0.5, 0.6229, 0.5, 0.5, 0.5, 0.5, 0.5, 0.6229, 0.5, 0.5819, 0.5, 0.5819, 0.5, 0.6229, 0.5, 0.541, 0.5, 0.5, 0.5, 0.5, 0.5, 0.541, 0.5, 0.6229, 0.5, 0.6229, 0.5, 0.6229, 0.5, 0.6229, 0.5, 0.6229, 0.5, 0.541, 0.5, 0.541, 0.5, 0.541, 0.5, 0.541, 0.5, 0.541, 0.5, 0.5, 0.5, 0.541, 0.5, 0.541, 0.5, 0.5, 0.5, 0.5, 0.5, 0.541, 0.5, 0.541, 0.5, 0.5, 0.5, 0.5819, 0.5, 0.6229, 0.5, 0.6229, 0.5, 0.5819, 0.5, 0.5819, 0.5, 0.5819, 0.5, 0.5819, 0.5, 0.5819, 0.5, 0.5819, 0.5, 0.5819, 0.5, 0.6229, 0.5, 0.6229, 0.5, 0.5819, 0.5, 0.5, 0.5, 0.6229, 0.5, 0.6229, 0.5, 0.5, 0.5, 0.5819, 0.5, 0.6229, 0.5, 0.6229, 0.5, 0.5819, 0.5, 0.5, 0.5, 0.541, 0.5, 0.541, 0.5, 0.5, 0.5, 0.5, 0.5, 0.5, 0.5, 0.6229, 0.5, 0.6229, 0.5, 0.5, 0.5, 0.5, 0.5, 0.6229, 0.5, 0.6229, 0.5, 0.5, 0.5, 0.5, 0.5, 0.6229, 0.5, 0.6229, 0.5, 0.5, 0.5, 0.6229, 0.5, 0.6229, 0.5, 0.5, 0.5, 0.5, 0.5, 0.5, 0.5, 0.5, 0.5, 0.5874, 0.5, 0.6229, 0.5, 0.6229, 0.5, 0.6229, 0.5, 0.6229, 0.5, 0.5874, 0.5, 0.5874, 0.5, 0.6229, 0.5, 0.5, 0.5, 0.5, 0.5, 0.5355, 0.5, 0.5874, 0.5, 0.6229, 0.5, 0.5, 0.5, 0.6229, 0.5, 0.6229, 0.5, 0.5, 0.5, 0.5, 0.5, 0.5, 0.5, 0.5, 0.5, 0.5, 0.5, 0.5, 0.5, 0.6229, 0.5, 0.6229, 0.5, 0.5, 0.5, 0.6229, 0.5, 0.6229, 0.5, 0.6229, 0.5, 0.6229, 0.5, 0.6229, 0.5, 0.5, 0.5, 0.5, 0.5, 0.6229, 0.5, 0.5874, 0.5, 0.5355, 0.5, 0.5355, 0.5, 0.5874, 0.5, 0.5355, 0.5, 0.5355, 0.5, 0.5874, 0.5, 0.5874, 0.5, 0.5874, 0.5, 0.5874, 0.5, 0.5874, 0.5, 0.5874, 0.5, 0.5874, 0.5, 0.5355, 0.5, 0.5874, 0.5, 0.5874, 0.5, 0.5355, 0.5, 0.5355, 0.5, 0.5874, 0.5, 0.5874, 0.5, 0.5355, 0.5, 0.5, 0.5, 0.5, 0.5, 0.5355, 0.5, 0.5355, 0.5, 0.5, 0.5, 0.5, 0.5, 0.5, 0.5, 0.5, 0.5, 0.5, 0.5, 0.5, 0.5, 0.5, 0.5, 0.5, 0.5, 0.5, 0.5, 0.5, 0.5, 0.5355, 0.5, 0.5355, 0.5, 0.5355, 0.5, 0.5355, 0.5, 0.5355, 0.5, 0.6229, 0.5, 0.6229, 0.5, 0.6229, 0.5, 0.6229, 0.5, 0.6229, 0.5, 0.6229, 0.5, 0.6229, 0.5, 0.6229, 0.5, 0.6229, 0.5, 0.6229, 0.5, 0.6229, 0.5, 0.6229, 0.5, 0.5, 0.5, 0.5, 0.5, 0.5355, 0.5, 0.5874, 0.5, 0.6229, 0.5, 0.6229, 0.5, 0.5, 0.5, 0.5, 0.5, 0.5, 0.5, 0.5, 0.5, 0.6229, 0.5, 0.6229, 0.5, 0.6229, 0.5, 0.6229, 0.5, 0.5, 0.5, 0.5, 0.5, 0.5, 0.5, 0.5, 0.5, 0.5, 0.5, 0.5, 0.5, 0.5, 0.5, 0.5, 0.5, 0.5, 0.5, 0.6229, 0.5, 0.6229, 0.5, 0.5, 0.5, 0.5, 0.5, 0.6229, 0.5, 0.6229, 0.5, 0.6229, 0.5, 0.5, 0.5, 0.5, 0.5, 0.6229, 0.5, 0.6229, 0.5, 0.6229, 0.5, 0.5819, 0.5, 0.5819, 0.5, 0.541, 0.5, 0.541, 0.5, 0.5, 0.5, 0.5, 0.5, 0.6229, 0.5, 0.6229, 0.5, 0.6229, 0.5, 0.6229, 0.5, 0.6229, 0.5, 0.541, 0.5, 0.541, 0.5, 0.541, 0.5, 0.541, 0.5, 0.541, 0.5, 0.5, 0.5, 0.5, 0.5, 0.541, 0.5, 0.541, 0.5, 0.5, 0.5, 0.5, 0.5, 0.541, 0.5, 0.541, 0.5, 0.5819, 0.5, 0.5819, 0.5, 0.6229, 0.5, 0.6229, 0.5, 0.5819, 0.5, 0.5819, 0.5, 0.5819, 0.5, 0.5819, 0.5, 0.5819, 0.5, 0.5819, 0.5, 0.5819, 0.5, 0.6229, 0.5, 0.6229, 0.5, 0.5, 0.5, 0.5, 0.5, 0.6229, 0.5, 0.6229, 0.5, 0.5819, 0.5, 0.5819, 0.5, 0.6229, 0.5, 0.6229, 0.5, 0.5, 0.5, 0.5, 0.5, 0.541, 0.5, 0.541, 0.5, 0.5, 0.5, 0.6229, 0.5, 0.6229, 0.5, 0.5, 0.5, 0.5, 0.5, 0.6229, 0.5, 0.6229, 0.5, 0.5, 0.5, 0.5, 0.5, 0.6229, 0.5, 0.6229, 0.5, 0.5, 0.5, 0.5, 0.5, 0.5, 0.5, 0.6229, 0.5, 0.6229, 0.5, 0.5, 0.5, 0.5, 0.5, 0.5, 0.5, 0.5874, 0.5, 0.6229, 0.5, 0.6229, 0.5, 0.6229, 0.5, 0.5874, 0.5, 0.5874, 0.5, 0.6229, 0.5, 0.6229, 0.5, 0.6229, 0.5, 0.5874, 0.5, 0.5355, 0.5, 0.5, 0.5, 0.5, 0.5, 0.5, 0.5, 0.5, 0.5, 0.6229, 0.5, 0.6229, 0.5, 0.5, 0.5, 0.5, 0.5, 0.5, 0.5, 0.5, 0.5, 0.5, 0.5, 0.5, 0.5, 0.6229, 0.5, 0.6229, 0.5, 0.6229, 0.5, 0.6229, 0.5, 0.6229, 0.5, 0.6229, 0.5, 0.6229, 0.5, 0.6229, 0.5, 0.5, 0.5, 0.5, 0.5, 0.5874, 0.5, 0.5874, 0.5, 0.5355, 0.5, 0.5355, 0.5, 0.5355, 0.5, 0.5874, 0.5, 0.5874, 0.5, 0.5355, 0.5, 0.5874, 0.5, 0.5874, 0.5, 0.5874, 0.5, 0.5874, 0.5, 0.5874, 0.5, 0.5355, 0.5, 0.5355, 0.5, 0.5874, 0.5, 0.5874, 0.5, 0.5355, 0.5, 0.5355, 0.5, 0.5874, 0.5, 0.5874, 0.5, 0.5, 0.5, 0.5355, 0.5, 0.5355, 0.5, 0.5, 0.5, 0.5, 0.5, 0.5, 0.5, 0.5, 0.5, 0.5, 0.5, 0.5, 0.5, 0.5, 0.5, 0.5, 0.5, 0.5, 0.5, 0.5, 0.5, 0.5])
me_cylinder_016.use_remesh_fix_poles = True
me_cylinder_016.use_remesh_preserve_attributes = False
me_cylinder_016.use_mirror_vertex_groups = False
me_cylinder_016.update()

# ---- objects
ob_cylinder_001 = bpy.data.objects.new('Cylinder.001', me_cylinder_006)
ob_cylinder_008 = bpy.data.objects.new('Cylinder.008', me_cylinder_010)
ob_cylinder_009 = bpy.data.objects.new('Cylinder.009', me_cylinder_011)
ob_cylinder_011 = bpy.data.objects.new('Cylinder.011', me_cylinder_015)
ob_cylinder_012 = bpy.data.objects.new('Cylinder.012', me_cylinder_016)

# ---- transforms, parenting, visibility, modifiers, constraints
ob_cylinder_001.location = (0.0, 1.106e-07, 0.0)
ob_cylinder_001.scale = (0.8177, 0.8177, 0.8177)
ob_cylinder_001.lineart.crease_threshold = 0.0
ob_cylinder_008.location = (0.0, 0.0, 0.0)
ob_cylinder_008.scale = (0.9276, 0.9276, 0.9276)
ob_cylinder_008.lineart.crease_threshold = 0.0
ob_cylinder_009.location = (0.0, 0.0, 0.0)
ob_cylinder_009.lineart.crease_threshold = 0.0
ob_cylinder_011.location = (-1.283, 1.192e-07, 0.0)
ob_cylinder_011.scale = (0.8815, 0.8815, 0.8815)
ob_cylinder_011.lineart.crease_threshold = 0.0
ob_cylinder_012.location = (0.0, 0.0, 0.0)
ob_cylinder_012.scale = (0.9276, 0.9276, 0.9276)
ob_cylinder_012.lineart.crease_threshold = 0.0

# ---- collection membership
col_collection.objects.link(ob_cylinder_001)
col_collection.objects.link(ob_cylinder_008)
col_collection.objects.link(ob_cylinder_009)
col_collection.objects.link(ob_cylinder_011)
col_collection.objects.link(ob_cylinder_012)

# ---- scene / render settings (as saved in the file)
scene.frame_start = 1; scene.frame_end = 250; scene.frame_set(1)
scene.render.engine = 'BLENDER_EEVEE_NEXT'
scene.cycles.use_denoising = False
scene.cycles.samples = 128
scene.cycles.sampling_pattern = 'TABULATED_SOBOL'
scene.cycles.use_adaptive_sampling = False
scene.cycles.use_light_tree = False
scene.view_settings.view_transform = 'Filmic'
bpy.context.view_layer.update()

# ---- added for rendering (the .blend has no active camera and no usable light): camera, sun
cam_auto = bpy.data.cameras.new('AutoCamera')
cam_auto.lens = 50.0
cam_auto.sensor_width = 36.0
cam_auto.clip_end = 1000.0
ob_auto_camera = bpy.data.objects.new('AutoCamera', cam_auto)
scene.collection.objects.link(ob_auto_camera)
ob_auto_camera.location = (8.83378, -11.9213, 11.0)
ob_auto_camera.rotation_euler = (1.09748, -7.21219e-08, 0.694738)
scene.camera = ob_auto_camera
light_auto_sun = bpy.data.lights.new('AutoSun', 'SUN')
light_auto_sun.energy = 3.0
light_auto_sun.angle = 0.0523599
ob_auto_sun = bpy.data.objects.new('AutoSun', light_auto_sun)
scene.collection.objects.link(ob_auto_sun)
ob_auto_sun.rotation_euler = (0.872665, 0.174533, 0.523599)
bpy.context.view_layer.update()
